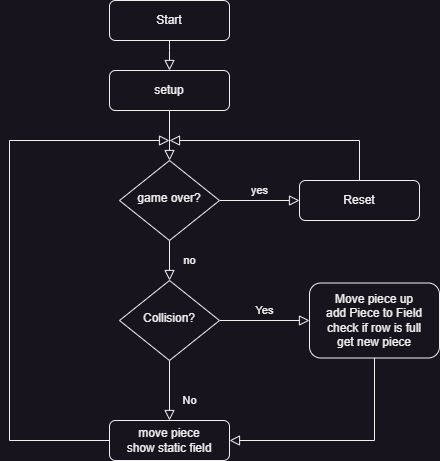

The diagram above was exported from draw.io. Its source (the exported page's mxGraphModel, read from the mxfile embedded in the PNG):
<mxGraphModel dx="1290" dy="724" grid="1" gridSize="10" guides="1" tooltips="1" connect="1" arrows="1" fold="1" page="1" pageScale="1" pageWidth="827" pageHeight="1169" math="0" shadow="0">
  <root>
    <mxCell id="WIyWlLk6GJQsqaUBKTNV-0" />
    <mxCell id="WIyWlLk6GJQsqaUBKTNV-1" parent="WIyWlLk6GJQsqaUBKTNV-0" />
    <mxCell id="WIyWlLk6GJQsqaUBKTNV-2" value="" style="rounded=0;html=1;jettySize=auto;orthogonalLoop=1;fontSize=11;endArrow=block;endFill=0;endSize=8;strokeWidth=1;shadow=0;labelBackgroundColor=none;edgeStyle=orthogonalEdgeStyle;" parent="WIyWlLk6GJQsqaUBKTNV-1" source="WIyWlLk6GJQsqaUBKTNV-3" target="WIyWlLk6GJQsqaUBKTNV-6" edge="1">
      <mxGeometry relative="1" as="geometry" />
    </mxCell>
    <mxCell id="WIyWlLk6GJQsqaUBKTNV-3" value="setup" style="rounded=1;whiteSpace=wrap;html=1;fontSize=12;glass=0;strokeWidth=1;shadow=0;" parent="WIyWlLk6GJQsqaUBKTNV-1" vertex="1">
      <mxGeometry x="160" y="80" width="120" height="40" as="geometry" />
    </mxCell>
    <mxCell id="WIyWlLk6GJQsqaUBKTNV-4" value="no&lt;br&gt;" style="rounded=0;html=1;jettySize=auto;orthogonalLoop=1;fontSize=11;endArrow=block;endFill=0;endSize=8;strokeWidth=1;shadow=0;labelBackgroundColor=none;edgeStyle=orthogonalEdgeStyle;" parent="WIyWlLk6GJQsqaUBKTNV-1" source="WIyWlLk6GJQsqaUBKTNV-6" target="WIyWlLk6GJQsqaUBKTNV-10" edge="1">
      <mxGeometry y="20" relative="1" as="geometry">
        <mxPoint as="offset" />
      </mxGeometry>
    </mxCell>
    <mxCell id="WIyWlLk6GJQsqaUBKTNV-5" value="yes" style="edgeStyle=orthogonalEdgeStyle;rounded=0;html=1;jettySize=auto;orthogonalLoop=1;fontSize=11;endArrow=block;endFill=0;endSize=8;strokeWidth=1;shadow=0;labelBackgroundColor=none;" parent="WIyWlLk6GJQsqaUBKTNV-1" source="WIyWlLk6GJQsqaUBKTNV-6" target="WIyWlLk6GJQsqaUBKTNV-7" edge="1">
      <mxGeometry y="10" relative="1" as="geometry">
        <mxPoint as="offset" />
      </mxGeometry>
    </mxCell>
    <mxCell id="WIyWlLk6GJQsqaUBKTNV-6" value="game over?" style="rhombus;whiteSpace=wrap;html=1;shadow=0;fontFamily=Helvetica;fontSize=12;align=center;strokeWidth=1;spacing=6;spacingTop=-4;" parent="WIyWlLk6GJQsqaUBKTNV-1" vertex="1">
      <mxGeometry x="170" y="170" width="100" height="80" as="geometry" />
    </mxCell>
    <mxCell id="WIyWlLk6GJQsqaUBKTNV-7" value="Reset" style="rounded=1;whiteSpace=wrap;html=1;fontSize=12;glass=0;strokeWidth=1;shadow=0;" parent="WIyWlLk6GJQsqaUBKTNV-1" vertex="1">
      <mxGeometry x="350" y="190" width="120" height="40" as="geometry" />
    </mxCell>
    <mxCell id="WIyWlLk6GJQsqaUBKTNV-8" value="No" style="rounded=0;html=1;jettySize=auto;orthogonalLoop=1;fontSize=11;endArrow=block;endFill=0;endSize=8;strokeWidth=1;shadow=0;labelBackgroundColor=none;edgeStyle=orthogonalEdgeStyle;" parent="WIyWlLk6GJQsqaUBKTNV-1" source="WIyWlLk6GJQsqaUBKTNV-10" target="WIyWlLk6GJQsqaUBKTNV-11" edge="1">
      <mxGeometry x="0.3333" y="20" relative="1" as="geometry">
        <mxPoint as="offset" />
      </mxGeometry>
    </mxCell>
    <mxCell id="WIyWlLk6GJQsqaUBKTNV-9" value="Yes" style="edgeStyle=orthogonalEdgeStyle;rounded=0;html=1;jettySize=auto;orthogonalLoop=1;fontSize=11;endArrow=block;endFill=0;endSize=8;strokeWidth=1;shadow=0;labelBackgroundColor=none;" parent="WIyWlLk6GJQsqaUBKTNV-1" source="WIyWlLk6GJQsqaUBKTNV-10" target="WIyWlLk6GJQsqaUBKTNV-12" edge="1">
      <mxGeometry y="10" relative="1" as="geometry">
        <mxPoint as="offset" />
      </mxGeometry>
    </mxCell>
    <mxCell id="WIyWlLk6GJQsqaUBKTNV-10" value="Collision?" style="rhombus;whiteSpace=wrap;html=1;shadow=0;fontFamily=Helvetica;fontSize=12;align=center;strokeWidth=1;spacing=6;spacingTop=-4;" parent="WIyWlLk6GJQsqaUBKTNV-1" vertex="1">
      <mxGeometry x="170" y="290" width="100" height="80" as="geometry" />
    </mxCell>
    <mxCell id="WIyWlLk6GJQsqaUBKTNV-11" value="move piece&lt;br&gt;show static field" style="rounded=1;whiteSpace=wrap;html=1;fontSize=12;glass=0;strokeWidth=1;shadow=0;" parent="WIyWlLk6GJQsqaUBKTNV-1" vertex="1">
      <mxGeometry x="160" y="430" width="120" height="40" as="geometry" />
    </mxCell>
    <mxCell id="WIyWlLk6GJQsqaUBKTNV-12" value="Move piece up&lt;br&gt;add Piece to Field&lt;br&gt;check if row is full&lt;br&gt;get new piece" style="rounded=1;whiteSpace=wrap;html=1;fontSize=12;glass=0;strokeWidth=1;shadow=0;" parent="WIyWlLk6GJQsqaUBKTNV-1" vertex="1">
      <mxGeometry x="360" y="292.5" width="130" height="75" as="geometry" />
    </mxCell>
    <mxCell id="RBbabBvGakDkjfTw7nsw-16" value="Start" style="rounded=1;whiteSpace=wrap;html=1;fontSize=12;glass=0;strokeWidth=1;shadow=0;" vertex="1" parent="WIyWlLk6GJQsqaUBKTNV-1">
      <mxGeometry x="160" y="10" width="120" height="40" as="geometry" />
    </mxCell>
    <mxCell id="RBbabBvGakDkjfTw7nsw-17" value="" style="rounded=0;html=1;jettySize=auto;orthogonalLoop=1;fontSize=11;endArrow=block;endFill=0;endSize=8;strokeWidth=1;shadow=0;labelBackgroundColor=none;edgeStyle=orthogonalEdgeStyle;entryX=0.5;entryY=0;entryDx=0;entryDy=0;exitX=0.5;exitY=1;exitDx=0;exitDy=0;" edge="1" parent="WIyWlLk6GJQsqaUBKTNV-1" source="RBbabBvGakDkjfTw7nsw-16" target="WIyWlLk6GJQsqaUBKTNV-3">
      <mxGeometry relative="1" as="geometry">
        <mxPoint x="230" y="130" as="sourcePoint" />
        <mxPoint x="230" y="180" as="targetPoint" />
        <Array as="points">
          <mxPoint x="220" y="60" />
          <mxPoint x="220" y="60" />
        </Array>
      </mxGeometry>
    </mxCell>
    <mxCell id="RBbabBvGakDkjfTw7nsw-18" value="" style="rounded=0;html=1;jettySize=auto;orthogonalLoop=1;fontSize=11;endArrow=block;endFill=0;endSize=8;strokeWidth=1;shadow=0;labelBackgroundColor=none;edgeStyle=orthogonalEdgeStyle;exitX=0.5;exitY=1;exitDx=0;exitDy=0;entryX=1;entryY=0.5;entryDx=0;entryDy=0;" edge="1" parent="WIyWlLk6GJQsqaUBKTNV-1" source="WIyWlLk6GJQsqaUBKTNV-12" target="WIyWlLk6GJQsqaUBKTNV-11">
      <mxGeometry x="0.3333" y="20" relative="1" as="geometry">
        <mxPoint as="offset" />
        <mxPoint x="230" y="380" as="sourcePoint" />
        <mxPoint x="220" y="390" as="targetPoint" />
        <Array as="points">
          <mxPoint x="425" y="450" />
        </Array>
      </mxGeometry>
    </mxCell>
    <mxCell id="RBbabBvGakDkjfTw7nsw-19" value="" style="rounded=0;html=1;jettySize=auto;orthogonalLoop=1;fontSize=11;endArrow=block;endFill=0;endSize=8;strokeWidth=1;shadow=0;labelBackgroundColor=none;edgeStyle=orthogonalEdgeStyle;exitX=0.5;exitY=0;exitDx=0;exitDy=0;" edge="1" parent="WIyWlLk6GJQsqaUBKTNV-1" source="WIyWlLk6GJQsqaUBKTNV-7">
      <mxGeometry x="0.3333" y="20" relative="1" as="geometry">
        <mxPoint as="offset" />
        <mxPoint x="375" y="59" as="sourcePoint" />
        <mxPoint x="220" y="150" as="targetPoint" />
        <Array as="points">
          <mxPoint x="410" y="150" />
          <mxPoint x="220" y="150" />
        </Array>
      </mxGeometry>
    </mxCell>
    <mxCell id="RBbabBvGakDkjfTw7nsw-20" value="" style="rounded=0;html=1;jettySize=auto;orthogonalLoop=1;fontSize=11;endArrow=block;endFill=0;endSize=8;strokeWidth=1;shadow=0;labelBackgroundColor=none;edgeStyle=orthogonalEdgeStyle;exitX=0;exitY=0.5;exitDx=0;exitDy=0;" edge="1" parent="WIyWlLk6GJQsqaUBKTNV-1" source="WIyWlLk6GJQsqaUBKTNV-11">
      <mxGeometry x="0.3333" y="20" relative="1" as="geometry">
        <mxPoint as="offset" />
        <mxPoint x="435" y="378" as="sourcePoint" />
        <mxPoint x="220" y="150" as="targetPoint" />
        <Array as="points">
          <mxPoint x="60" y="450" />
          <mxPoint x="60" y="150" />
        </Array>
      </mxGeometry>
    </mxCell>
  </root>
</mxGraphModel>